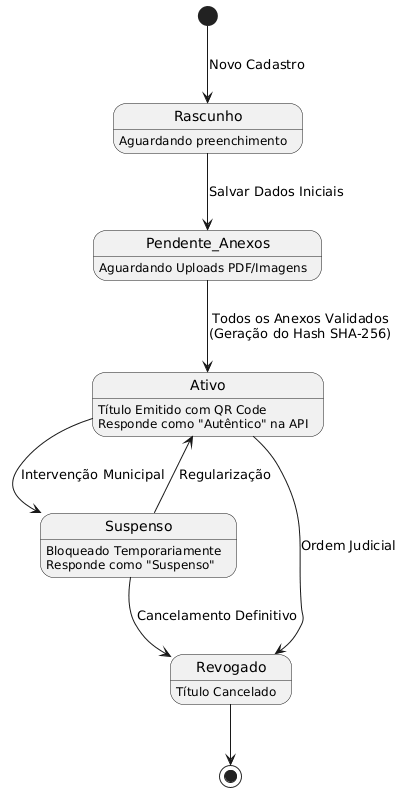

The diagram above was rendered by PlantUML. Its source (embedded in the PNG):
@startuml
[*] --> Rascunho : Novo Cadastro

state Rascunho {
  Rascunho : Aguardando preenchimento
}

Rascunho --> Pendente_Anexos : Salvar Dados Iniciais

state Pendente_Anexos {
  Pendente_Anexos : Aguardando Uploads PDF/Imagens
}

Pendente_Anexos --> Ativo : Todos os Anexos Validados\n(Geração do Hash SHA-256)

state Ativo {
  Ativo : Título Emitido com QR Code
  Ativo : Responde como "Autêntico" na API
}

Ativo --> Suspenso : Intervenção Municipal
Suspenso --> Ativo : Regularização

state Suspenso {
  Suspenso : Bloqueado Temporariamente
  Suspenso : Responde como "Suspenso"
}

Ativo --> Revogado : Ordem Judicial
Suspenso --> Revogado : Cancelamento Definitivo

state Revogado {
  Revogado : Título Cancelado
}

Revogado --> [*]
@enduml